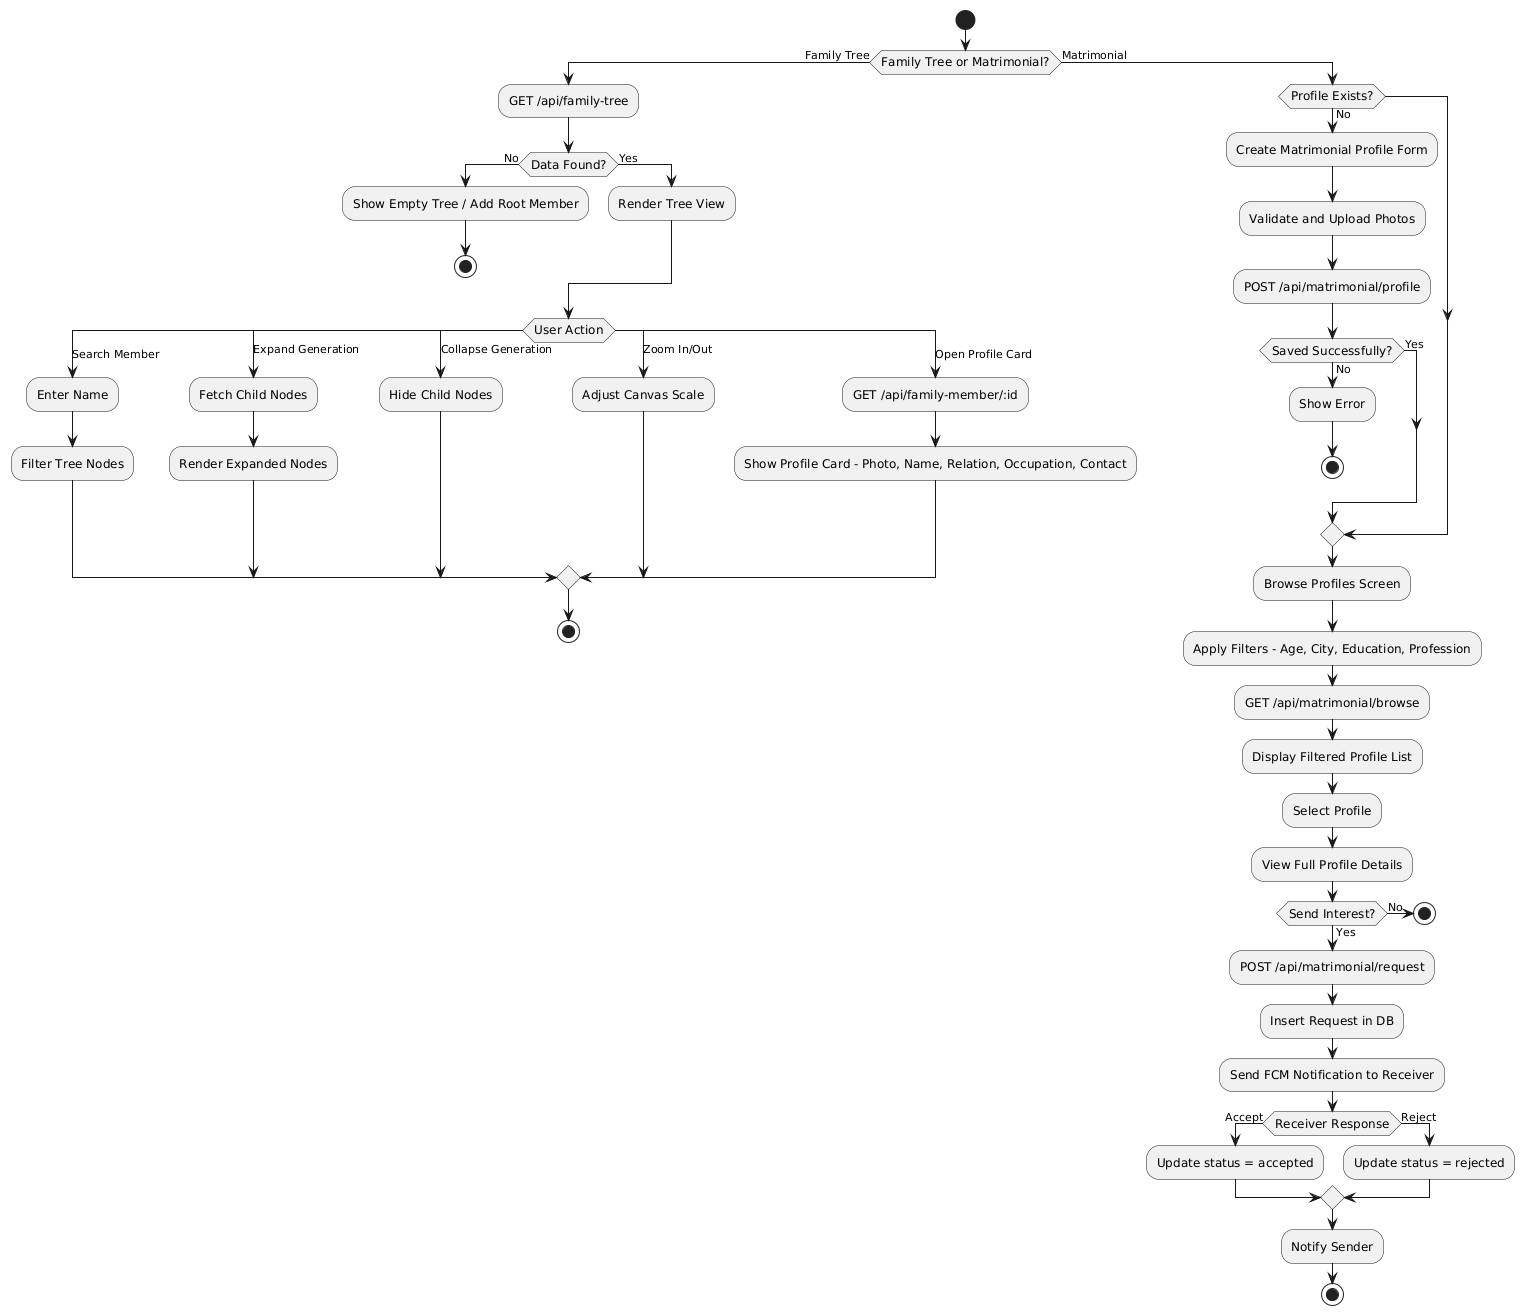

The diagram above was rendered by PlantUML. Its source (embedded in the PNG):
@startuml Flowchart3_FamilyTree_Matrimonial
skinparam monochrome true
skinparam shadowing false
skinparam backgroundColor white
skinparam ActivityDiamondFontSize 12

start
if (Family Tree or Matrimonial?) then (Family Tree)
  :GET /api/family-tree;
  if (Data Found?) then (No)
    :Show Empty Tree / Add Root Member;
    stop
  else (Yes)
    :Render Tree View;
  endif
  switch (User Action)
  case (Search Member)
    :Enter Name;
    :Filter Tree Nodes;
  case (Expand Generation)
    :Fetch Child Nodes;
    :Render Expanded Nodes;
  case (Collapse Generation)
    :Hide Child Nodes;
  case (Zoom In/Out)
    :Adjust Canvas Scale;
  case (Open Profile Card)
    :GET /api/family-member/:id;
    :Show Profile Card - Photo, Name, Relation, Occupation, Contact;
  endswitch
  stop
else (Matrimonial)
  if (Profile Exists?) then (No)
    :Create Matrimonial Profile Form;
    :Validate and Upload Photos;
    :POST /api/matrimonial/profile;
    if (Saved Successfully?) then (No)
      :Show Error;
      stop
    else (Yes)
    endif
  endif
  :Browse Profiles Screen;
  :Apply Filters - Age, City, Education, Profession;
  :GET /api/matrimonial/browse;
  :Display Filtered Profile List;
  :Select Profile;
  :View Full Profile Details;
  if (Send Interest?) then (Yes)
    :POST /api/matrimonial/request;
    :Insert Request in DB;
    :Send FCM Notification to Receiver;
    if (Receiver Response) then (Accept)
      :Update status = accepted;
    else (Reject)
      :Update status = rejected;
    endif
    :Notify Sender;
    stop
  else (No)
    stop
  endif
endif
@enduml